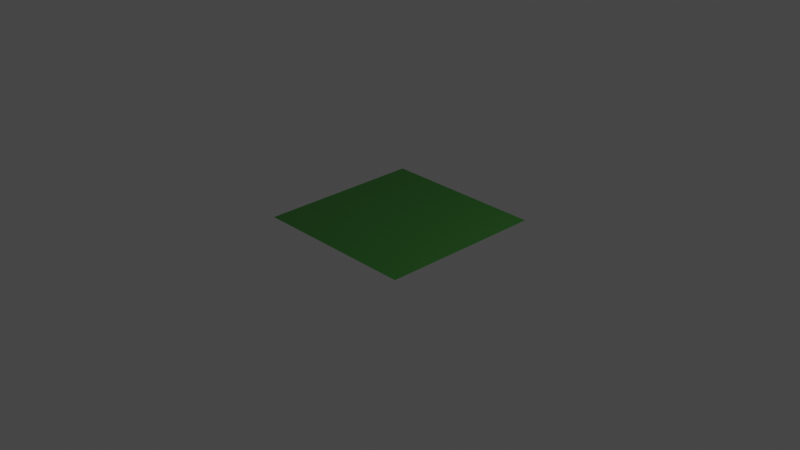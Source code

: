 # Source: Grass.blend  (saved by Blender 2.81.16; exported with 4.5.12 LTS)
import bpy
from mathutils import Matrix  # noqa: F401  (used for matrix-valued properties, if any)

bpy.ops.wm.read_factory_settings(use_empty=True)
scene = bpy.context.scene
scene.name = 'Scene'

# ---- collections
col_collection = bpy.data.collections.new('Collection'); scene.collection.children.link(col_collection)

# ---- materials (node trees are filled in below, after node groups)
mat_material_001 = bpy.data.materials.new('Material.001')
mat_material_001.use_transparent_shadow = False

# ---- material node trees
mat_material_001.use_nodes = True; mat_material_001.node_tree.nodes.clear()
_N = mat_material_001.node_tree.nodes; _L = mat_material_001.node_tree.links
n0 = _N.new('ShaderNodeOutputMaterial'); n0.name = 'Material Output'; n0.location = (300, 300)
n1 = _N.new('ShaderNodeBsdfPrincipled'); n1.name = 'Principled BSDF'; n1.location = (10, 300)
n1.distribution = 'GGX'
n1.subsurface_method = 'BURLEY'
n1.inputs[0].default_value = (0.01107, 0.07034, 0.006685, 1.0)
n1.inputs[3].default_value = 1.45
n1.inputs[27].default_value = (0.0, 0.0, 0.0, 1.0)
n1.inputs[28].default_value = 1.0
_L.new(n1.outputs[0], n0.inputs[0])
n0.is_active_output = True

# ---- world
world_world = bpy.data.worlds.new('World'); scene.world = world_world
world_world.use_nodes = True; world_world.node_tree.nodes.clear()
_N = world_world.node_tree.nodes; _L = world_world.node_tree.links
n0 = _N.new('ShaderNodeOutputWorld'); n0.name = 'World Output'; n0.location = (300, 300)
n1 = _N.new('ShaderNodeBackground'); n1.name = 'Background'; n1.location = (10, 300)
n1.inputs[0].default_value = (0.05088, 0.05088, 0.05088, 1.0)
_L.new(n1.outputs[0], n0.inputs[0])
n0.is_active_output = True
world_world.color = (0.05088, 0.05088, 0.05088)
world_world.use_sun_shadow = False
world_world.sun_shadow_jitter_overblur = 0.0

# ---- cameras
cam_camera = bpy.data.cameras.new('Camera')
cam_camera.clip_end = 100.0
cam_camera.ortho_scale = 7.314

# ---- lights
light_light = bpy.data.lights.new('Light', 'POINT')
light_light.transmission_factor = 0.0
light_light.energy = 1000.0
light_light.shadow_soft_size = 0.1
light_light.shadow_maximum_resolution = 0.006
light_light.use_absolute_resolution = True

# ---- meshes
me_plane = bpy.data.meshes.new('Plane')
me_plane.from_pydata([(-1.0, -1.0, 0.0), (1.0, -1.0, 0.0), (-1.0, 1.0, 0.0), (1.0, 1.0, 0.0)], [], [(0, 1, 3, 2)])
_uv = me_plane.uv_layers.new(name='UVMap')
_uv.uv.foreach_set('vector', [0.0, 0.0, 1.0, 0.0, 1.0, 1.0, 0.0, 1.0])
me_plane.materials.append(mat_material_001)
me_plane.use_remesh_fix_poles = True
me_plane.use_remesh_preserve_attributes = False
me_plane.use_mirror_vertex_groups = False
me_plane.update()

# ---- objects
ob_light = bpy.data.objects.new('Light', light_light)
ob_camera = bpy.data.objects.new('Camera', cam_camera)
ob_plane = bpy.data.objects.new('Plane', me_plane)

# ---- transforms, parenting, visibility, modifiers, constraints
ob_light.location = (4.076, 1.005, 5.904)
ob_light.rotation_euler = (0.6503, 0.05522, 1.866)
ob_light.lock_rotations_4d = False
ob_light.empty_display_type = 'ARROWS'
ob_light.color = (0.0, 0.0, 0.0, 0.0)
ob_light.lineart.crease_threshold = 0.0
ob_camera.location = (7.359, -6.926, 4.958)
ob_camera.rotation_euler = (1.109, 0.0, 0.8149)
ob_camera.lock_rotations_4d = False
ob_camera.empty_display_type = 'ARROWS'
ob_camera.color = (0.0, 0.0, 0.0, 0.0)
ob_camera.display_type = 'WIRE'
ob_camera.lineart.crease_threshold = 0.0
ob_plane.location = (0.0, 0.0, 0.0)
ob_plane.scale = (0.9, 0.9, 1.2)
ob_plane.lineart.crease_threshold = 0.0
_m = ob_plane.modifiers.new('ParticleSettings', 'PARTICLE_SYSTEM')

# ---- collection membership
col_collection.objects.link(ob_light)
col_collection.objects.link(ob_camera)
col_collection.objects.link(ob_plane)

# ---- scene / render settings (as saved in the file)
scene.camera = ob_camera
scene.frame_start = 1; scene.frame_end = 250; scene.frame_set(1)
scene.render.engine = 'BLENDER_EEVEE_NEXT'
scene.cycles.use_denoising = False
scene.cycles.samples = 128
scene.cycles.sampling_pattern = 'TABULATED_SOBOL'
scene.cycles.use_adaptive_sampling = False
scene.cycles.use_light_tree = False
scene.view_settings.view_transform = 'Filmic'
scene.unit_settings.scale_length = 0.5
bpy.context.view_layer.update()
